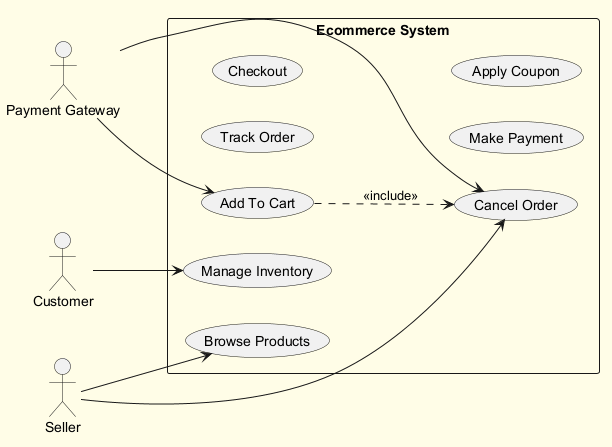

The diagram above was rendered by PlantUML. Its source (embedded in the PNG):
@startuml
skinparam backgroundColor #FFFDE7
skinparam classBackgroundColor #FFF9C4
skinparam classBorderColor #F57F17
left to right direction
actor "Payment Gateway" as PG
actor "Seller" as S
actor "Customer" as C
rectangle "Ecommerce System" {
  usecase "Browse Products" as UC_BrowseProducts
  usecase "Track Order" as UC_TrackOrder
  usecase "Checkout" as UC_Checkout
  usecase "Manage Inventory" as UC_ManageInventory
  usecase "Cancel Order" as UC_CancelOrder
  usecase "Add To Cart" as UC_AddToCart
  usecase "Make Payment" as UC_MakePayment
  usecase "Apply Coupon" as UC_ApplyCoupon
}
PG --> UC_AddToCart
PG --> UC_CancelOrder
S --> UC_BrowseProducts
S --> UC_CancelOrder
C --> UC_ManageInventory
UC_AddToCart ..> UC_CancelOrder : <<include>>
@enduml